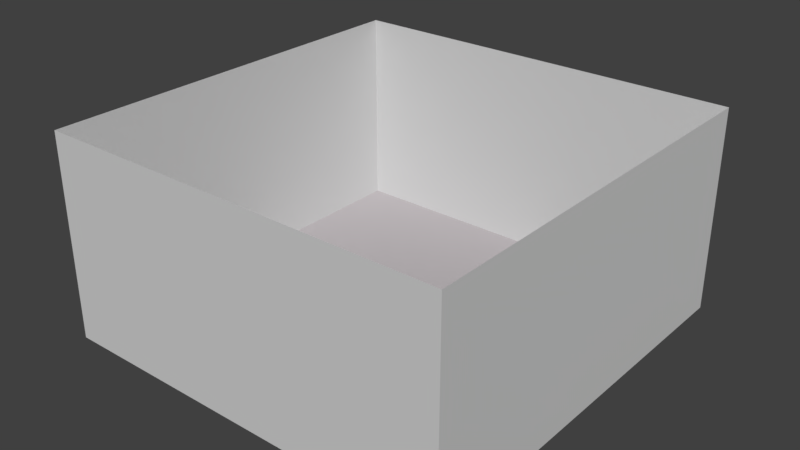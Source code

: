 # Source: room.blend  (saved by Blender 2.79.0; exported with 4.5.12 LTS)
import bpy
from mathutils import Matrix  # noqa: F401  (used for matrix-valued properties, if any)

bpy.ops.wm.read_factory_settings(use_empty=True)
scene = bpy.context.scene
scene.name = 'Scene'

# ---- collections
col_collection_1 = bpy.data.collections.new('Collection 1'); scene.collection.children.link(col_collection_1)

# ---- materials (node trees are filled in below, after node groups)
mat_material_001 = bpy.data.materials.new('Material.001')
mat_material_001.alpha_threshold = 0.0
mat_material_001.use_transparent_shadow = False
mat_material_001.diffuse_color = (0.5013, 0.4684, 0.4828, 1.0)
mat_material_001.roughness = 0.5
mat_material_001.specular_intensity = 0.1667
mat_material_005 = bpy.data.materials.new('Material.005')
mat_material_005.alpha_threshold = 0.0
mat_material_005.use_transparent_shadow = False
mat_material_005.diffuse_color = (0.64, 0.64, 0.64, 1.0)
mat_material_005.specular_color = (0.5, 0.5, 0.5)
mat_material_005.roughness = 0.5
mat_material_005.specular_intensity = 0.03125
mat_material_006 = bpy.data.materials.new('Material.006')
mat_material_006.alpha_threshold = 0.0
mat_material_006.use_transparent_shadow = False
mat_material_006.diffuse_color = (0.64, 0.64, 0.64, 1.0)
mat_material_006.specular_color = (0.5, 0.5, 0.5)
mat_material_006.roughness = 0.5
mat_material_006.specular_intensity = 0.03
mat_material_004 = bpy.data.materials.new('Material.004')
mat_material_004.alpha_threshold = 0.0
mat_material_004.use_transparent_shadow = False
mat_material_004.diffuse_color = (0.64, 0.64, 0.64, 1.0)
mat_material_004.specular_color = (0.5, 0.5, 0.5)
mat_material_004.roughness = 0.5
mat_material_004.specular_intensity = 0.03
mat_material_003 = bpy.data.materials.new('Material.003')
mat_material_003.alpha_threshold = 0.0
mat_material_003.use_transparent_shadow = False
mat_material_003.diffuse_color = (0.64, 0.64, 0.64, 1.0)
mat_material_003.specular_color = (0.5, 0.5, 0.5)
mat_material_003.roughness = 0.5
mat_material_003.specular_intensity = 0.03

# ---- material node trees

# ---- world
world_world = bpy.data.worlds.new('World'); scene.world = world_world
world_world.color = (0.05088, 0.05088, 0.05088)
world_world.use_sun_shadow = False
world_world.sun_shadow_jitter_overblur = 0.0
world_world.cycles.sampling_method = 'MANUAL'

# ---- meshes
me_plane_plane_002 = bpy.data.meshes.new('Plane_Plane.002')
me_plane_plane_002.from_pydata([(-10.0, 0.0, 10.0), (10.0, 0.0, 10.0), (10.0, 0.0, -10.0), (-10.0, 0.0, -10.0)], [], [(0, 1, 2, 3)])
me_plane_plane_002.polygons.foreach_set('use_smooth', [True] * 1)
_uv = me_plane_plane_002.uv_layers.new(name='UVMap')
_uv.uv.foreach_set('vector', [9.998e-05, 0.0001002, 4.625, 0.0251, 4.587, 4.8, 0.0251, 4.787])
me_plane_plane_002.materials.append(mat_material_001)
me_plane_plane_002.use_remesh_preserve_volume = False
me_plane_plane_002.use_remesh_preserve_attributes = False
me_plane_plane_002.use_mirror_vertex_groups = False
me_plane_plane_002.update()
me_plane_plane_002.normals_split_custom_set([tuple(v) for v in zip(*[iter([0.0, 1.0, 0.0, 0.0, 1.0, 0.0, 0.0, 1.0, 0.0, 0.0, 1.0, 0.0])] * 3)])
me_plane_001_plane_003 = bpy.data.meshes.new('Plane.001_Plane.003')
me_plane_001_plane_003.from_pydata([(-10.0, 0.0, -10.0), (10.0, 0.0, -10.0), (10.0, 10.0, -10.0), (-10.0, 10.0, -10.0)], [], [(0, 1, 2, 3)])
me_plane_001_plane_003.polygons.foreach_set('use_smooth', [True] * 1)
_uv = me_plane_001_plane_003.uv_layers.new(name='UVMap')
_uv.uv.foreach_set('vector', [7.07e-05, 7.089e-05, 2.984, -0.007804, 3.0, 2.028, 0.007945, 2.028])
me_plane_001_plane_003.materials.append(mat_material_005)
me_plane_001_plane_003.use_remesh_preserve_volume = False
me_plane_001_plane_003.use_remesh_preserve_attributes = False
me_plane_001_plane_003.use_mirror_vertex_groups = False
me_plane_001_plane_003.update()
me_plane_001_plane_003.normals_split_custom_set([tuple(v) for v in zip(*[iter([0.0, 0.0, 1.0, 0.0, 0.0, 1.0, 0.0, 0.0, 1.0, 0.0, 0.0, 1.0])] * 3)])
me_plane_003_plane_005 = bpy.data.meshes.new('Plane.003_Plane.005')
me_plane_003_plane_005.from_pydata([(-10.0, 0.0, 10.0), (-10.0, 0.0, -10.0), (-10.0, 10.0, -10.0), (-10.0, 10.0, 10.0)], [], [(0, 1, 2, 3)])
me_plane_003_plane_005.polygons.foreach_set('use_smooth', [True] * 1)
_uv = me_plane_003_plane_005.uv_layers.new(name='UVMap')
_uv.uv.foreach_set('vector', [2.67, 0.007742, 7.07e-05, 7.08e-05, -0.02844, 2.0, 2.657, 2.005])
me_plane_003_plane_005.materials.append(mat_material_006)
me_plane_003_plane_005.use_remesh_preserve_volume = False
me_plane_003_plane_005.use_remesh_preserve_attributes = False
me_plane_003_plane_005.use_mirror_vertex_groups = False
me_plane_003_plane_005.update()
me_plane_003_plane_005.normals_split_custom_set([tuple(v) for v in zip(*[iter([1.0, 0.0, -4.768e-08, 1.0, 0.0, -4.768e-08, 1.0, 0.0, -4.768e-08, 1.0, 0.0, -4.768e-08])] * 3)])
me_plane_004_plane_006 = bpy.data.meshes.new('Plane.004_Plane.006')
me_plane_004_plane_006.from_pydata([(10.0, 0.0, 10.0), (10.0, 0.0, -10.0), (10.0, 10.0, -10.0), (10.0, 10.0, 10.0)], [], [(0, 1, 2, 3)])
me_plane_004_plane_006.polygons.foreach_set('use_smooth', [True] * 1)
_uv = me_plane_004_plane_006.uv_layers.new(name='UVMap')
_uv.uv.foreach_set('vector', [3.048, -0.0001329, 7.07e-05, 7.08e-05, 0.003906, 2.055, 3.051, 2.055])
me_plane_004_plane_006.materials.append(mat_material_004)
me_plane_004_plane_006.use_remesh_preserve_volume = False
me_plane_004_plane_006.use_remesh_preserve_attributes = False
me_plane_004_plane_006.use_mirror_vertex_groups = False
me_plane_004_plane_006.update()
me_plane_004_plane_006.normals_split_custom_set([tuple(v) for v in zip(*[iter([1.0, 0.0, -4.768e-08, 1.0, 0.0, -4.768e-08, 1.0, 0.0, -4.768e-08, 1.0, 0.0, -4.768e-08])] * 3)])
me_plane_002_plane_004 = bpy.data.meshes.new('Plane.002_Plane.004')
me_plane_002_plane_004.from_pydata([(-10.0, 0.0, 10.0), (10.0, 0.0, 10.0), (10.0, 10.0, 10.0), (-10.0, 10.0, 10.0)], [], [(0, 1, 2, 3)])
me_plane_002_plane_004.polygons.foreach_set('use_smooth', [True] * 1)
_uv = me_plane_002_plane_004.uv_layers.new(name='UVMap')
_uv.uv.foreach_set('vector', [7.07e-05, 7.094e-05, 2.887, 7.07e-05, 2.894, 2.181, -0.0218, 2.169])
me_plane_002_plane_004.materials.append(mat_material_003)
me_plane_002_plane_004.use_remesh_preserve_volume = False
me_plane_002_plane_004.use_remesh_preserve_attributes = False
me_plane_002_plane_004.use_mirror_vertex_groups = False
me_plane_002_plane_004.update()
me_plane_002_plane_004.normals_split_custom_set([tuple(v) for v in zip(*[iter([0.0, 0.0, 1.0, 0.0, 0.0, 1.0, 0.0, 0.0, 1.0, 0.0, 0.0, 1.0])] * 3)])

# ---- objects
ob_plane_plane_002 = bpy.data.objects.new('Plane_Plane.002', me_plane_plane_002)
ob_plane_001_plane_003 = bpy.data.objects.new('Plane.001_Plane.003', me_plane_001_plane_003)
ob_plane_003_plane_005 = bpy.data.objects.new('Plane.003_Plane.005', me_plane_003_plane_005)
ob_plane_004_plane_006 = bpy.data.objects.new('Plane.004_Plane.006', me_plane_004_plane_006)
ob_plane_002_plane_004 = bpy.data.objects.new('Plane.002_Plane.004', me_plane_002_plane_004)

# ---- transforms, parenting, visibility, modifiers, constraints
ob_plane_plane_002.location = (0.0, 0.0, 0.0)
ob_plane_plane_002.scale = (4.735, 4.735, 4.735)
ob_plane_plane_002.delta_rotation_euler = (1.571, -0.0, 0.0)
ob_plane_plane_002.lineart.crease_threshold = 0.0
ob_plane_001_plane_003.location = (0.0, 0.0, 0.0)
ob_plane_001_plane_003.rotation_euler = (1.571, -0.0, 0.0)
ob_plane_001_plane_003.scale = (4.735, 4.735, 4.735)
ob_plane_001_plane_003.lineart.crease_threshold = 0.0
ob_plane_003_plane_005.location = (0.0, 0.0, 0.0)
ob_plane_003_plane_005.rotation_euler = (1.571, -0.0, 0.0)
ob_plane_003_plane_005.scale = (4.735, 4.735, 4.735)
ob_plane_003_plane_005.lineart.crease_threshold = 0.0
ob_plane_004_plane_006.location = (0.0, 0.0, 0.0)
ob_plane_004_plane_006.rotation_euler = (1.571, -0.0, 0.0)
ob_plane_004_plane_006.scale = (4.735, 4.735, 4.735)
ob_plane_004_plane_006.lineart.crease_threshold = 0.0
ob_plane_002_plane_004.location = (0.0, 0.0, 0.0)
ob_plane_002_plane_004.rotation_euler = (1.571, -0.0, 0.0)
ob_plane_002_plane_004.scale = (4.735, 4.735, 4.735)
ob_plane_002_plane_004.lineart.crease_threshold = 0.0

# ---- collection membership
col_collection_1.objects.link(ob_plane_plane_002)
col_collection_1.objects.link(ob_plane_001_plane_003)
col_collection_1.objects.link(ob_plane_003_plane_005)
col_collection_1.objects.link(ob_plane_004_plane_006)
col_collection_1.objects.link(ob_plane_002_plane_004)

# ---- scene / render settings (as saved in the file)
scene.frame_start = 1; scene.frame_end = 250; scene.frame_set(1)
scene.render.engine = 'BLENDER_EEVEE_NEXT'
scene.render.resolution_percentage = 50
scene.render.dither_intensity = 0.0
scene.cycles.use_denoising = False
scene.cycles.samples = 128
scene.cycles.sampling_pattern = 'TABULATED_SOBOL'
scene.cycles.use_adaptive_sampling = False
scene.cycles.use_light_tree = False
scene.cycles.blur_glossy = 0.0
scene.cycles.sample_clamp_indirect = 0.0
scene.view_settings.view_transform = 'Standard'
bpy.context.view_layer.update()

# ---- added for rendering (the .blend has no active camera and no usable light): camera, sun
cam_auto = bpy.data.cameras.new('AutoCamera')
cam_auto.lens = 50.0
cam_auto.sensor_width = 36.0
cam_auto.clip_end = 2306.33
ob_auto_camera = bpy.data.objects.new('AutoCamera', cam_auto)
scene.collection.objects.link(ob_auto_camera)
ob_auto_camera.location = (131.415, -157.698, 128.805)
ob_auto_camera.rotation_euler = (1.09748, -7.21219e-08, 0.694738)
scene.camera = ob_auto_camera
light_auto_sun = bpy.data.lights.new('AutoSun', 'SUN')
light_auto_sun.energy = 3.0
light_auto_sun.angle = 0.0523599
ob_auto_sun = bpy.data.objects.new('AutoSun', light_auto_sun)
scene.collection.objects.link(ob_auto_sun)
ob_auto_sun.rotation_euler = (0.872665, 0.174533, 0.523599)
bpy.context.view_layer.update()
